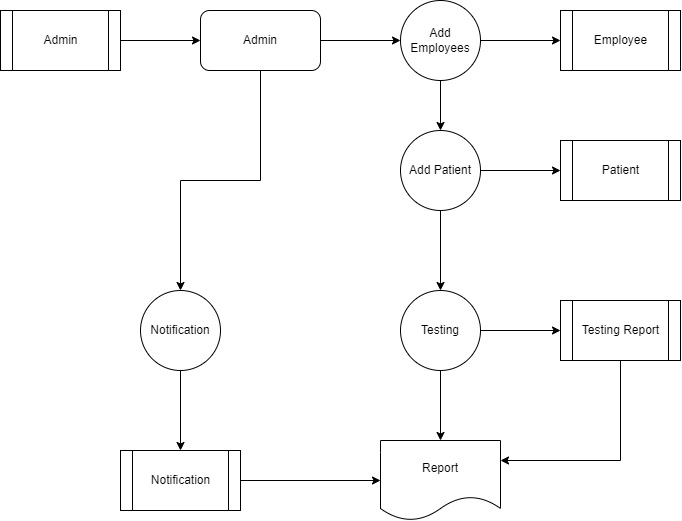

The diagram above was exported from draw.io. Its source (the exported page's mxGraphModel, read from the mxfile embedded in the PNG):
<mxGraphModel dx="3050" dy="1068" grid="1" gridSize="10" guides="1" tooltips="1" connect="1" arrows="1" fold="1" page="1" pageScale="1" pageWidth="850" pageHeight="1100" math="0" shadow="0">
  <root>
    <mxCell id="0" />
    <mxCell id="1" parent="0" />
    <mxCell id="gVsM27n8Xe7ZPGzHqhLP-5" value="" style="edgeStyle=orthogonalEdgeStyle;rounded=0;orthogonalLoop=1;jettySize=auto;html=1;" edge="1" parent="1" source="gVsM27n8Xe7ZPGzHqhLP-1" target="gVsM27n8Xe7ZPGzHqhLP-2">
      <mxGeometry relative="1" as="geometry" />
    </mxCell>
    <mxCell id="gVsM27n8Xe7ZPGzHqhLP-30" style="edgeStyle=orthogonalEdgeStyle;rounded=0;orthogonalLoop=1;jettySize=auto;html=1;exitX=0.5;exitY=1;exitDx=0;exitDy=0;" edge="1" parent="1" source="gVsM27n8Xe7ZPGzHqhLP-1" target="gVsM27n8Xe7ZPGzHqhLP-28">
      <mxGeometry relative="1" as="geometry" />
    </mxCell>
    <mxCell id="gVsM27n8Xe7ZPGzHqhLP-1" value="Admin" style="rounded=1;whiteSpace=wrap;html=1;" vertex="1" parent="1">
      <mxGeometry x="160" y="120" width="120" height="60" as="geometry" />
    </mxCell>
    <mxCell id="gVsM27n8Xe7ZPGzHqhLP-6" value="" style="edgeStyle=orthogonalEdgeStyle;rounded=0;orthogonalLoop=1;jettySize=auto;html=1;" edge="1" parent="1" source="gVsM27n8Xe7ZPGzHqhLP-2" target="gVsM27n8Xe7ZPGzHqhLP-4">
      <mxGeometry relative="1" as="geometry" />
    </mxCell>
    <mxCell id="gVsM27n8Xe7ZPGzHqhLP-10" value="" style="edgeStyle=orthogonalEdgeStyle;rounded=0;orthogonalLoop=1;jettySize=auto;html=1;" edge="1" parent="1" source="gVsM27n8Xe7ZPGzHqhLP-2" target="gVsM27n8Xe7ZPGzHqhLP-9">
      <mxGeometry relative="1" as="geometry" />
    </mxCell>
    <mxCell id="gVsM27n8Xe7ZPGzHqhLP-2" value="Add Employees" style="ellipse;whiteSpace=wrap;html=1;aspect=fixed;" vertex="1" parent="1">
      <mxGeometry x="360" y="110" width="80" height="80" as="geometry" />
    </mxCell>
    <mxCell id="gVsM27n8Xe7ZPGzHqhLP-4" value="Employee" style="shape=process;whiteSpace=wrap;html=1;backgroundOutline=1;" vertex="1" parent="1">
      <mxGeometry x="520" y="120" width="120" height="60" as="geometry" />
    </mxCell>
    <mxCell id="gVsM27n8Xe7ZPGzHqhLP-8" value="Report" style="shape=document;whiteSpace=wrap;html=1;boundedLbl=1;" vertex="1" parent="1">
      <mxGeometry x="340" y="550" width="120" height="80" as="geometry" />
    </mxCell>
    <mxCell id="gVsM27n8Xe7ZPGzHqhLP-12" value="" style="edgeStyle=orthogonalEdgeStyle;rounded=0;orthogonalLoop=1;jettySize=auto;html=1;" edge="1" parent="1" source="gVsM27n8Xe7ZPGzHqhLP-9" target="gVsM27n8Xe7ZPGzHqhLP-11">
      <mxGeometry relative="1" as="geometry" />
    </mxCell>
    <mxCell id="gVsM27n8Xe7ZPGzHqhLP-17" value="" style="edgeStyle=orthogonalEdgeStyle;rounded=0;orthogonalLoop=1;jettySize=auto;html=1;" edge="1" parent="1" source="gVsM27n8Xe7ZPGzHqhLP-9" target="gVsM27n8Xe7ZPGzHqhLP-15">
      <mxGeometry relative="1" as="geometry" />
    </mxCell>
    <mxCell id="gVsM27n8Xe7ZPGzHqhLP-9" value="Add Patient" style="ellipse;whiteSpace=wrap;html=1;aspect=fixed;" vertex="1" parent="1">
      <mxGeometry x="360" y="240" width="80" height="80" as="geometry" />
    </mxCell>
    <mxCell id="gVsM27n8Xe7ZPGzHqhLP-11" value="Patient" style="shape=process;whiteSpace=wrap;html=1;backgroundOutline=1;" vertex="1" parent="1">
      <mxGeometry x="520" y="250" width="120" height="60" as="geometry" />
    </mxCell>
    <mxCell id="gVsM27n8Xe7ZPGzHqhLP-18" value="" style="edgeStyle=orthogonalEdgeStyle;rounded=0;orthogonalLoop=1;jettySize=auto;html=1;" edge="1" parent="1" source="gVsM27n8Xe7ZPGzHqhLP-15" target="gVsM27n8Xe7ZPGzHqhLP-16">
      <mxGeometry relative="1" as="geometry" />
    </mxCell>
    <mxCell id="gVsM27n8Xe7ZPGzHqhLP-20" value="" style="edgeStyle=orthogonalEdgeStyle;rounded=0;orthogonalLoop=1;jettySize=auto;html=1;" edge="1" parent="1" source="gVsM27n8Xe7ZPGzHqhLP-15" target="gVsM27n8Xe7ZPGzHqhLP-8">
      <mxGeometry relative="1" as="geometry" />
    </mxCell>
    <mxCell id="gVsM27n8Xe7ZPGzHqhLP-15" value="Testing" style="ellipse;whiteSpace=wrap;html=1;aspect=fixed;" vertex="1" parent="1">
      <mxGeometry x="360" y="400" width="80" height="80" as="geometry" />
    </mxCell>
    <mxCell id="gVsM27n8Xe7ZPGzHqhLP-21" style="edgeStyle=orthogonalEdgeStyle;rounded=0;orthogonalLoop=1;jettySize=auto;html=1;exitX=0.5;exitY=1;exitDx=0;exitDy=0;entryX=1;entryY=0.25;entryDx=0;entryDy=0;" edge="1" parent="1" source="gVsM27n8Xe7ZPGzHqhLP-16" target="gVsM27n8Xe7ZPGzHqhLP-8">
      <mxGeometry relative="1" as="geometry" />
    </mxCell>
    <mxCell id="gVsM27n8Xe7ZPGzHqhLP-16" value="Testing Report" style="shape=process;whiteSpace=wrap;html=1;backgroundOutline=1;" vertex="1" parent="1">
      <mxGeometry x="520" y="410" width="120" height="60" as="geometry" />
    </mxCell>
    <mxCell id="gVsM27n8Xe7ZPGzHqhLP-23" value="" style="edgeStyle=orthogonalEdgeStyle;rounded=0;orthogonalLoop=1;jettySize=auto;html=1;" edge="1" parent="1" source="gVsM27n8Xe7ZPGzHqhLP-22" target="gVsM27n8Xe7ZPGzHqhLP-1">
      <mxGeometry relative="1" as="geometry" />
    </mxCell>
    <mxCell id="gVsM27n8Xe7ZPGzHqhLP-22" value="Admin" style="shape=process;whiteSpace=wrap;html=1;backgroundOutline=1;" vertex="1" parent="1">
      <mxGeometry x="-40" y="120" width="120" height="60" as="geometry" />
    </mxCell>
    <mxCell id="gVsM27n8Xe7ZPGzHqhLP-27" value="" style="edgeStyle=orthogonalEdgeStyle;rounded=0;orthogonalLoop=1;jettySize=auto;html=1;" edge="1" parent="1" source="gVsM27n8Xe7ZPGzHqhLP-24" target="gVsM27n8Xe7ZPGzHqhLP-8">
      <mxGeometry relative="1" as="geometry" />
    </mxCell>
    <mxCell id="gVsM27n8Xe7ZPGzHqhLP-24" value="Notification" style="shape=process;whiteSpace=wrap;html=1;backgroundOutline=1;" vertex="1" parent="1">
      <mxGeometry x="80" y="560" width="120" height="60" as="geometry" />
    </mxCell>
    <mxCell id="gVsM27n8Xe7ZPGzHqhLP-29" value="" style="edgeStyle=orthogonalEdgeStyle;rounded=0;orthogonalLoop=1;jettySize=auto;html=1;" edge="1" parent="1" source="gVsM27n8Xe7ZPGzHqhLP-28" target="gVsM27n8Xe7ZPGzHqhLP-24">
      <mxGeometry relative="1" as="geometry" />
    </mxCell>
    <mxCell id="gVsM27n8Xe7ZPGzHqhLP-28" value="Notification" style="ellipse;whiteSpace=wrap;html=1;aspect=fixed;" vertex="1" parent="1">
      <mxGeometry x="100" y="400" width="80" height="80" as="geometry" />
    </mxCell>
  </root>
</mxGraphModel>